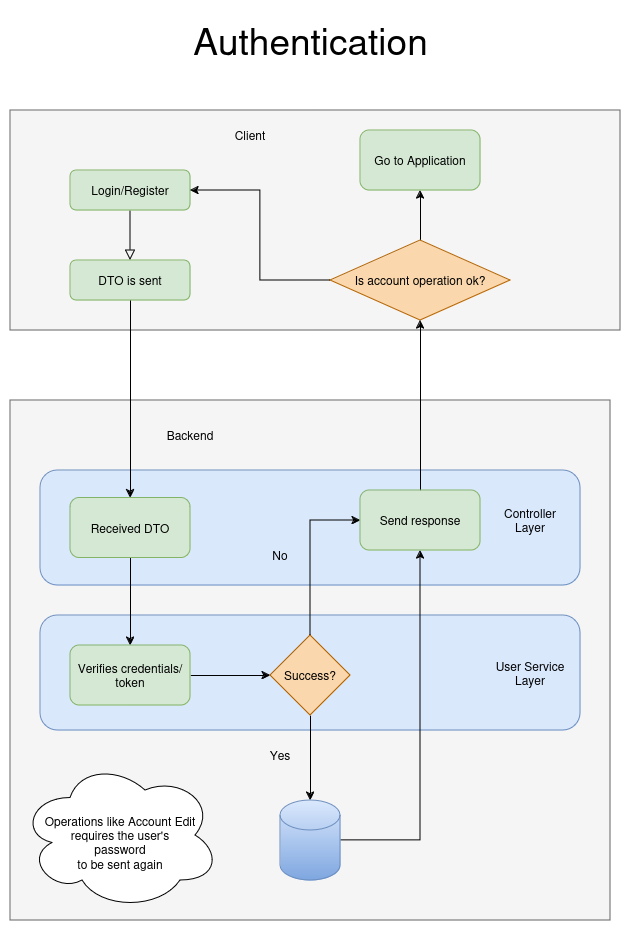

The diagram above was exported from draw.io. Its source (the exported page's mxGraphModel, read from the mxfile embedded in the PNG):
<mxGraphModel dx="1368" dy="1929" grid="1" gridSize="10" guides="1" tooltips="1" connect="1" arrows="1" fold="1" page="1" pageScale="1" pageWidth="827" pageHeight="1169" math="0" shadow="0">
  <root>
    <mxCell id="WIyWlLk6GJQsqaUBKTNV-0" />
    <mxCell id="WIyWlLk6GJQsqaUBKTNV-1" parent="WIyWlLk6GJQsqaUBKTNV-0" />
    <mxCell id="zeVRJgM8APLyoWyZ90hc-3" value="" style="rounded=0;whiteSpace=wrap;html=1;fillColor=#f5f5f5;strokeColor=#666666;fontColor=#333333;" parent="WIyWlLk6GJQsqaUBKTNV-1" vertex="1">
      <mxGeometry x="100" y="310" width="600" height="520" as="geometry" />
    </mxCell>
    <mxCell id="KReky7alIkFrwDMfUynV-7" value="" style="rounded=1;whiteSpace=wrap;html=1;fillColor=#dae8fc;strokeColor=#6c8ebf;" parent="WIyWlLk6GJQsqaUBKTNV-1" vertex="1">
      <mxGeometry x="130" y="380" width="540" height="115" as="geometry" />
    </mxCell>
    <mxCell id="KReky7alIkFrwDMfUynV-1" value="" style="rounded=1;whiteSpace=wrap;html=1;fillColor=#dae8fc;strokeColor=#6c8ebf;" parent="WIyWlLk6GJQsqaUBKTNV-1" vertex="1">
      <mxGeometry x="130" y="525" width="540" height="115" as="geometry" />
    </mxCell>
    <mxCell id="zeVRJgM8APLyoWyZ90hc-0" value="" style="rounded=0;whiteSpace=wrap;html=1;fillColor=#f5f5f5;strokeColor=#666666;fontColor=#333333;" parent="WIyWlLk6GJQsqaUBKTNV-1" vertex="1">
      <mxGeometry x="100" y="20" width="610" height="220" as="geometry" />
    </mxCell>
    <mxCell id="WIyWlLk6GJQsqaUBKTNV-2" value="" style="rounded=0;html=1;jettySize=auto;orthogonalLoop=1;fontSize=11;endArrow=block;endFill=0;endSize=8;strokeWidth=1;shadow=0;labelBackgroundColor=none;edgeStyle=orthogonalEdgeStyle;" parent="WIyWlLk6GJQsqaUBKTNV-1" source="WIyWlLk6GJQsqaUBKTNV-3" edge="1">
      <mxGeometry relative="1" as="geometry">
        <mxPoint x="220" y="170" as="targetPoint" />
      </mxGeometry>
    </mxCell>
    <mxCell id="WIyWlLk6GJQsqaUBKTNV-3" value="Login/Register" style="rounded=1;whiteSpace=wrap;html=1;fontSize=12;glass=0;strokeWidth=1;shadow=0;fillColor=#d5e8d4;strokeColor=#82b366;" parent="WIyWlLk6GJQsqaUBKTNV-1" vertex="1">
      <mxGeometry x="160" y="80" width="120" height="40" as="geometry" />
    </mxCell>
    <mxCell id="WIyWlLk6GJQsqaUBKTNV-7" value="DTO is sent" style="rounded=1;whiteSpace=wrap;html=1;fontSize=12;glass=0;strokeWidth=1;shadow=0;fillColor=#d5e8d4;strokeColor=#82b366;" parent="WIyWlLk6GJQsqaUBKTNV-1" vertex="1">
      <mxGeometry x="160" y="170" width="120" height="40" as="geometry" />
    </mxCell>
    <mxCell id="zeVRJgM8APLyoWyZ90hc-1" value="Client" style="text;html=1;align=center;verticalAlign=middle;whiteSpace=wrap;rounded=0;" parent="WIyWlLk6GJQsqaUBKTNV-1" vertex="1">
      <mxGeometry x="310" y="30" width="60" height="30" as="geometry" />
    </mxCell>
    <mxCell id="zeVRJgM8APLyoWyZ90hc-2" value="" style="endArrow=classic;html=1;rounded=0;exitX=0.5;exitY=1;exitDx=0;exitDy=0;" parent="WIyWlLk6GJQsqaUBKTNV-1" source="WIyWlLk6GJQsqaUBKTNV-7" target="zeVRJgM8APLyoWyZ90hc-5" edge="1">
      <mxGeometry width="50" height="50" relative="1" as="geometry">
        <mxPoint x="400" y="380" as="sourcePoint" />
        <mxPoint x="220" y="340" as="targetPoint" />
      </mxGeometry>
    </mxCell>
    <mxCell id="zeVRJgM8APLyoWyZ90hc-7" value="" style="edgeStyle=orthogonalEdgeStyle;rounded=0;orthogonalLoop=1;jettySize=auto;html=1;" parent="WIyWlLk6GJQsqaUBKTNV-1" source="zeVRJgM8APLyoWyZ90hc-5" target="zeVRJgM8APLyoWyZ90hc-6" edge="1">
      <mxGeometry relative="1" as="geometry" />
    </mxCell>
    <mxCell id="zeVRJgM8APLyoWyZ90hc-5" value="Received DTO" style="rounded=1;whiteSpace=wrap;html=1;fillColor=#d5e8d4;strokeColor=#82b366;" parent="WIyWlLk6GJQsqaUBKTNV-1" vertex="1">
      <mxGeometry x="160" y="407.5" width="120" height="60" as="geometry" />
    </mxCell>
    <mxCell id="zeVRJgM8APLyoWyZ90hc-13" value="" style="edgeStyle=orthogonalEdgeStyle;rounded=0;orthogonalLoop=1;jettySize=auto;html=1;" parent="WIyWlLk6GJQsqaUBKTNV-1" source="zeVRJgM8APLyoWyZ90hc-6" target="KReky7alIkFrwDMfUynV-5" edge="1">
      <mxGeometry relative="1" as="geometry">
        <mxPoint x="400" y="585" as="targetPoint" />
      </mxGeometry>
    </mxCell>
    <mxCell id="zeVRJgM8APLyoWyZ90hc-6" value="Verifies credentials/token" style="whiteSpace=wrap;html=1;rounded=1;fillColor=#d5e8d4;strokeColor=#82b366;" parent="WIyWlLk6GJQsqaUBKTNV-1" vertex="1">
      <mxGeometry x="160" y="555" width="120" height="60" as="geometry" />
    </mxCell>
    <mxCell id="zeVRJgM8APLyoWyZ90hc-17" style="edgeStyle=orthogonalEdgeStyle;rounded=0;orthogonalLoop=1;jettySize=auto;html=1;entryX=1;entryY=0.5;entryDx=0;entryDy=0;" parent="WIyWlLk6GJQsqaUBKTNV-1" source="zeVRJgM8APLyoWyZ90hc-14" target="WIyWlLk6GJQsqaUBKTNV-3" edge="1">
      <mxGeometry relative="1" as="geometry">
        <mxPoint x="730" y="230" as="targetPoint" />
      </mxGeometry>
    </mxCell>
    <mxCell id="zeVRJgM8APLyoWyZ90hc-18" style="edgeStyle=orthogonalEdgeStyle;rounded=0;orthogonalLoop=1;jettySize=auto;html=1;" parent="WIyWlLk6GJQsqaUBKTNV-1" source="zeVRJgM8APLyoWyZ90hc-14" target="zeVRJgM8APLyoWyZ90hc-19" edge="1">
      <mxGeometry relative="1" as="geometry">
        <mxPoint x="780" y="100" as="targetPoint" />
      </mxGeometry>
    </mxCell>
    <mxCell id="zeVRJgM8APLyoWyZ90hc-14" value="Is account operation ok?" style="rhombus;whiteSpace=wrap;html=1;fillColor=#fad7ac;strokeColor=#b46504;" parent="WIyWlLk6GJQsqaUBKTNV-1" vertex="1">
      <mxGeometry x="420" y="150" width="180" height="80" as="geometry" />
    </mxCell>
    <mxCell id="zeVRJgM8APLyoWyZ90hc-16" value="&lt;div&gt;&lt;br&gt;&lt;/div&gt;&lt;div&gt;Operations like Account Edit&lt;/div&gt;&lt;div&gt;requires the user's&lt;/div&gt;&lt;div&gt;&amp;nbsp;password&amp;nbsp;&lt;/div&gt;&lt;div&gt;to be sent again&lt;br&gt;&lt;/div&gt;" style="ellipse;shape=cloud;whiteSpace=wrap;html=1;" parent="WIyWlLk6GJQsqaUBKTNV-1" vertex="1">
      <mxGeometry x="110" y="670" width="200" height="150" as="geometry" />
    </mxCell>
    <mxCell id="zeVRJgM8APLyoWyZ90hc-19" value="Go to Application" style="rounded=1;whiteSpace=wrap;html=1;fillColor=#d5e8d4;strokeColor=#82b366;" parent="WIyWlLk6GJQsqaUBKTNV-1" vertex="1">
      <mxGeometry x="450" y="40" width="120" height="60" as="geometry" />
    </mxCell>
    <mxCell id="zeVRJgM8APLyoWyZ90hc-20" value="Backend" style="text;html=1;align=center;verticalAlign=middle;whiteSpace=wrap;rounded=0;" parent="WIyWlLk6GJQsqaUBKTNV-1" vertex="1">
      <mxGeometry x="250" y="330" width="60" height="30" as="geometry" />
    </mxCell>
    <mxCell id="zeVRJgM8APLyoWyZ90hc-21" value="&lt;font style=&quot;font-size: 37px;&quot;&gt;Authentication&lt;/font&gt;" style="text;html=1;align=center;verticalAlign=middle;resizable=0;points=[];autosize=1;strokeColor=none;fillColor=none;" parent="WIyWlLk6GJQsqaUBKTNV-1" vertex="1">
      <mxGeometry x="270" y="-80" width="260" height="60" as="geometry" />
    </mxCell>
    <mxCell id="KReky7alIkFrwDMfUynV-8" style="edgeStyle=orthogonalEdgeStyle;rounded=0;orthogonalLoop=1;jettySize=auto;html=1;entryX=0.5;entryY=0;entryDx=0;entryDy=0;entryPerimeter=0;" parent="WIyWlLk6GJQsqaUBKTNV-1" source="KReky7alIkFrwDMfUynV-5" target="KReky7alIkFrwDMfUynV-10" edge="1">
      <mxGeometry relative="1" as="geometry">
        <mxPoint x="780" y="840" as="targetPoint" />
      </mxGeometry>
    </mxCell>
    <mxCell id="KReky7alIkFrwDMfUynV-16" style="edgeStyle=orthogonalEdgeStyle;rounded=0;orthogonalLoop=1;jettySize=auto;html=1;entryX=0;entryY=0.5;entryDx=0;entryDy=0;exitX=0.5;exitY=0;exitDx=0;exitDy=0;" parent="WIyWlLk6GJQsqaUBKTNV-1" source="KReky7alIkFrwDMfUynV-5" target="KReky7alIkFrwDMfUynV-14" edge="1">
      <mxGeometry relative="1" as="geometry" />
    </mxCell>
    <mxCell id="KReky7alIkFrwDMfUynV-5" value="Success?" style="rhombus;whiteSpace=wrap;html=1;fillColor=#fad7ac;strokeColor=#b46504;" parent="WIyWlLk6GJQsqaUBKTNV-1" vertex="1">
      <mxGeometry x="360" y="545" width="80" height="80" as="geometry" />
    </mxCell>
    <mxCell id="KReky7alIkFrwDMfUynV-13" style="edgeStyle=orthogonalEdgeStyle;rounded=0;orthogonalLoop=1;jettySize=auto;html=1;" parent="WIyWlLk6GJQsqaUBKTNV-1" source="KReky7alIkFrwDMfUynV-10" target="KReky7alIkFrwDMfUynV-14" edge="1">
      <mxGeometry relative="1" as="geometry">
        <mxPoint x="880" y="820" as="targetPoint" />
      </mxGeometry>
    </mxCell>
    <mxCell id="KReky7alIkFrwDMfUynV-10" value="" style="shape=cylinder3;whiteSpace=wrap;html=1;boundedLbl=1;backgroundOutline=1;size=15;fillColor=#dae8fc;gradientColor=#7ea6e0;strokeColor=#6c8ebf;" parent="WIyWlLk6GJQsqaUBKTNV-1" vertex="1">
      <mxGeometry x="370" y="710" width="60" height="80" as="geometry" />
    </mxCell>
    <mxCell id="KReky7alIkFrwDMfUynV-15" style="edgeStyle=orthogonalEdgeStyle;rounded=0;orthogonalLoop=1;jettySize=auto;html=1;" parent="WIyWlLk6GJQsqaUBKTNV-1" source="KReky7alIkFrwDMfUynV-14" target="zeVRJgM8APLyoWyZ90hc-14" edge="1">
      <mxGeometry relative="1" as="geometry" />
    </mxCell>
    <mxCell id="KReky7alIkFrwDMfUynV-14" value="Send response" style="rounded=1;whiteSpace=wrap;html=1;fillColor=#d5e8d4;strokeColor=#82b366;" parent="WIyWlLk6GJQsqaUBKTNV-1" vertex="1">
      <mxGeometry x="450" y="400" width="120" height="60" as="geometry" />
    </mxCell>
    <mxCell id="KReky7alIkFrwDMfUynV-17" value="&lt;div&gt;No&lt;/div&gt;" style="text;html=1;align=center;verticalAlign=middle;whiteSpace=wrap;rounded=0;" parent="WIyWlLk6GJQsqaUBKTNV-1" vertex="1">
      <mxGeometry x="340" y="450" width="60" height="30" as="geometry" />
    </mxCell>
    <mxCell id="KReky7alIkFrwDMfUynV-18" value="&lt;div&gt;Yes&lt;/div&gt;" style="text;html=1;align=center;verticalAlign=middle;whiteSpace=wrap;rounded=0;" parent="WIyWlLk6GJQsqaUBKTNV-1" vertex="1">
      <mxGeometry x="340" y="650" width="60" height="30" as="geometry" />
    </mxCell>
    <mxCell id="KReky7alIkFrwDMfUynV-19" value="Controller Layer" style="text;html=1;align=center;verticalAlign=middle;whiteSpace=wrap;rounded=0;" parent="WIyWlLk6GJQsqaUBKTNV-1" vertex="1">
      <mxGeometry x="590" y="415" width="60" height="30" as="geometry" />
    </mxCell>
    <mxCell id="KReky7alIkFrwDMfUynV-20" value="User Service Layer" style="text;html=1;align=center;verticalAlign=middle;whiteSpace=wrap;rounded=0;" parent="WIyWlLk6GJQsqaUBKTNV-1" vertex="1">
      <mxGeometry x="580" y="567.5" width="80" height="30" as="geometry" />
    </mxCell>
  </root>
</mxGraphModel>